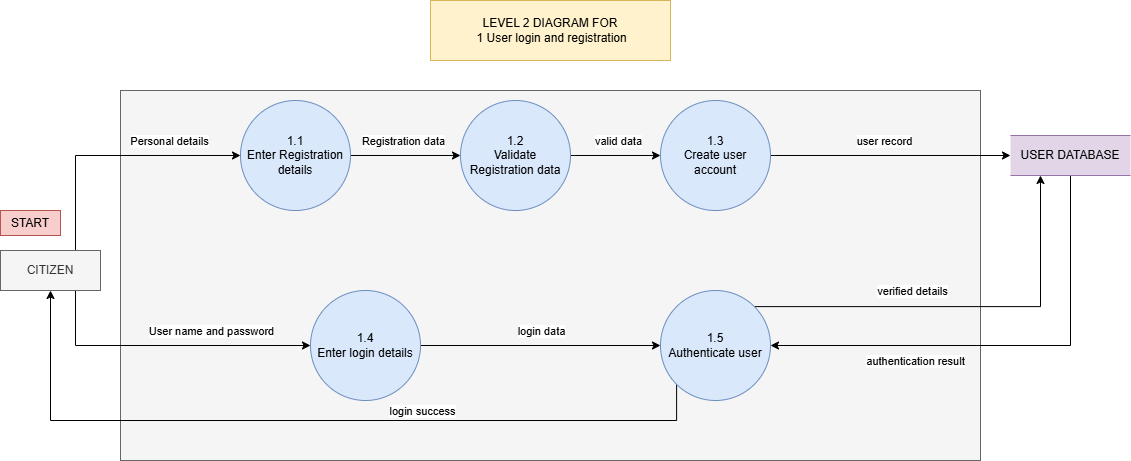

The diagram above was exported from draw.io. Its source (the exported page's mxGraphModel, read from the mxfile embedded in the PNG):
<mxGraphModel dx="1699" dy="473" grid="1" gridSize="10" guides="1" tooltips="1" connect="1" arrows="1" fold="1" page="1" pageScale="1" pageWidth="827" pageHeight="1169" math="0" shadow="0">
  <root>
    <mxCell id="0" />
    <mxCell id="1" parent="0" />
    <mxCell id="zha8JLbGp0tUehmNnpoo-1" parent="1" style="rounded=0;whiteSpace=wrap;html=1;fillColor=#f5f5f5;fontColor=#333333;strokeColor=#666666;" value="" vertex="1">
      <mxGeometry height="370" width="860" x="110" y="120" as="geometry" />
    </mxCell>
    <mxCell id="zha8JLbGp0tUehmNnpoo-2" parent="1" style="rounded=0;whiteSpace=wrap;html=1;fillColor=#fff2cc;strokeColor=#d6b656;" value="LEVEL 2 DIAGRAM FOR&lt;div&gt;&amp;nbsp;1 User login and registration&lt;/div&gt;" vertex="1">
      <mxGeometry height="60" width="240" x="420" y="30" as="geometry" />
    </mxCell>
    <mxCell id="zha8JLbGp0tUehmNnpoo-3" edge="1" parent="1" source="zha8JLbGp0tUehmNnpoo-7" style="edgeStyle=orthogonalEdgeStyle;rounded=0;orthogonalLoop=1;jettySize=auto;html=1;exitX=0.75;exitY=0;exitDx=0;exitDy=0;entryX=0;entryY=0.5;entryDx=0;entryDy=0;" target="zha8JLbGp0tUehmNnpoo-10">
      <mxGeometry relative="1" as="geometry">
        <mxPoint x="140" y="190" as="targetPoint" />
      </mxGeometry>
    </mxCell>
    <mxCell id="zha8JLbGp0tUehmNnpoo-4" connectable="0" parent="zha8JLbGp0tUehmNnpoo-3" style="edgeLabel;html=1;align=center;verticalAlign=middle;resizable=0;points=[];" value="Personal details" vertex="1">
      <mxGeometry relative="1" x="0.4111" y="-1" as="geometry">
        <mxPoint x="5" y="-16" as="offset" />
      </mxGeometry>
    </mxCell>
    <mxCell id="zha8JLbGp0tUehmNnpoo-5" edge="1" parent="1" source="zha8JLbGp0tUehmNnpoo-7" style="edgeStyle=orthogonalEdgeStyle;rounded=0;orthogonalLoop=1;jettySize=auto;html=1;exitX=0.75;exitY=1;exitDx=0;exitDy=0;entryX=0;entryY=0.5;entryDx=0;entryDy=0;" target="zha8JLbGp0tUehmNnpoo-22">
      <mxGeometry relative="1" as="geometry" />
    </mxCell>
    <mxCell id="zha8JLbGp0tUehmNnpoo-6" connectable="0" parent="zha8JLbGp0tUehmNnpoo-5" style="edgeLabel;html=1;align=center;verticalAlign=middle;resizable=0;points=[];" value="User name and password" vertex="1">
      <mxGeometry relative="1" x="0.5" y="-1" as="geometry">
        <mxPoint x="-28" y="-16" as="offset" />
      </mxGeometry>
    </mxCell>
    <mxCell id="zha8JLbGp0tUehmNnpoo-7" parent="1" style="rounded=0;whiteSpace=wrap;html=1;fillColor=#f5f5f5;fontColor=#333333;strokeColor=#666666;" value="CITIZEN" vertex="1">
      <mxGeometry height="40" width="100" x="-10" y="280" as="geometry" />
    </mxCell>
    <mxCell id="zha8JLbGp0tUehmNnpoo-8" edge="1" parent="1" source="zha8JLbGp0tUehmNnpoo-10" style="edgeStyle=orthogonalEdgeStyle;rounded=0;orthogonalLoop=1;jettySize=auto;html=1;exitX=1;exitY=0.5;exitDx=0;exitDy=0;" target="zha8JLbGp0tUehmNnpoo-13">
      <mxGeometry relative="1" as="geometry" />
    </mxCell>
    <mxCell id="zha8JLbGp0tUehmNnpoo-9" connectable="0" parent="zha8JLbGp0tUehmNnpoo-8" style="edgeLabel;html=1;align=center;verticalAlign=middle;resizable=0;points=[];" value="Registration data" vertex="1">
      <mxGeometry relative="1" x="-0.0571" y="-3" as="geometry">
        <mxPoint y="-18" as="offset" />
      </mxGeometry>
    </mxCell>
    <mxCell id="zha8JLbGp0tUehmNnpoo-10" parent="1" style="ellipse;whiteSpace=wrap;html=1;aspect=fixed;fillColor=#dae8fc;strokeColor=#6c8ebf;" value="1.1&lt;div&gt;Enter Registration details&lt;/div&gt;" vertex="1">
      <mxGeometry height="110" width="110" x="230" y="130" as="geometry" />
    </mxCell>
    <mxCell id="zha8JLbGp0tUehmNnpoo-11" edge="1" parent="1" source="zha8JLbGp0tUehmNnpoo-13" style="edgeStyle=orthogonalEdgeStyle;rounded=0;orthogonalLoop=1;jettySize=auto;html=1;exitX=1;exitY=0.5;exitDx=0;exitDy=0;entryX=0;entryY=0.5;entryDx=0;entryDy=0;" target="zha8JLbGp0tUehmNnpoo-16">
      <mxGeometry relative="1" as="geometry" />
    </mxCell>
    <mxCell id="zha8JLbGp0tUehmNnpoo-12" connectable="0" parent="zha8JLbGp0tUehmNnpoo-11" style="edgeLabel;html=1;align=center;verticalAlign=middle;resizable=0;points=[];" value="valid data" vertex="1">
      <mxGeometry relative="1" x="0.0444" as="geometry">
        <mxPoint y="-15" as="offset" />
      </mxGeometry>
    </mxCell>
    <mxCell id="zha8JLbGp0tUehmNnpoo-13" parent="1" style="ellipse;whiteSpace=wrap;html=1;aspect=fixed;fillColor=#dae8fc;strokeColor=#6c8ebf;" value="1.2&lt;div&gt;Validate Registration data&lt;/div&gt;" vertex="1">
      <mxGeometry height="110" width="110" x="450" y="130" as="geometry" />
    </mxCell>
    <mxCell id="zha8JLbGp0tUehmNnpoo-14" edge="1" parent="1" source="zha8JLbGp0tUehmNnpoo-16" style="edgeStyle=orthogonalEdgeStyle;rounded=0;orthogonalLoop=1;jettySize=auto;html=1;exitX=1;exitY=0.5;exitDx=0;exitDy=0;entryX=0;entryY=0.5;entryDx=0;entryDy=0;" target="zha8JLbGp0tUehmNnpoo-19">
      <mxGeometry relative="1" as="geometry" />
    </mxCell>
    <mxCell id="zha8JLbGp0tUehmNnpoo-15" connectable="0" parent="zha8JLbGp0tUehmNnpoo-14" style="edgeLabel;html=1;align=center;verticalAlign=middle;resizable=0;points=[];" value="user record" vertex="1">
      <mxGeometry relative="1" x="-0.0615" y="4" as="geometry">
        <mxPoint y="-11" as="offset" />
      </mxGeometry>
    </mxCell>
    <mxCell id="zha8JLbGp0tUehmNnpoo-16" parent="1" style="ellipse;whiteSpace=wrap;html=1;aspect=fixed;fillColor=#dae8fc;strokeColor=#6c8ebf;" value="1.3&lt;div&gt;Create user account&lt;/div&gt;" vertex="1">
      <mxGeometry height="110" width="110" x="650" y="130" as="geometry" />
    </mxCell>
    <mxCell id="zha8JLbGp0tUehmNnpoo-17" edge="1" parent="1" source="zha8JLbGp0tUehmNnpoo-19" style="edgeStyle=orthogonalEdgeStyle;rounded=0;orthogonalLoop=1;jettySize=auto;html=1;exitX=0.5;exitY=1;exitDx=0;exitDy=0;entryX=1;entryY=0.5;entryDx=0;entryDy=0;" target="zha8JLbGp0tUehmNnpoo-27">
      <mxGeometry relative="1" as="geometry" />
    </mxCell>
    <mxCell id="zha8JLbGp0tUehmNnpoo-18" connectable="0" parent="zha8JLbGp0tUehmNnpoo-17" style="edgeLabel;html=1;align=center;verticalAlign=middle;resizable=0;points=[];" value="authentication result" vertex="1">
      <mxGeometry relative="1" x="0.3778" y="-1" as="geometry">
        <mxPoint x="-2" y="16" as="offset" />
      </mxGeometry>
    </mxCell>
    <mxCell id="zha8JLbGp0tUehmNnpoo-19" parent="1" style="shape=partialRectangle;whiteSpace=wrap;html=1;left=0;right=0;fillColor=#e1d5e7;strokeColor=#9673a6;" value="USER DATABASE" vertex="1">
      <mxGeometry height="40" width="120" x="1000" y="165" as="geometry" />
    </mxCell>
    <mxCell id="zha8JLbGp0tUehmNnpoo-20" edge="1" parent="1" source="zha8JLbGp0tUehmNnpoo-22" style="edgeStyle=orthogonalEdgeStyle;rounded=0;orthogonalLoop=1;jettySize=auto;html=1;exitX=1;exitY=0.5;exitDx=0;exitDy=0;entryX=0;entryY=0.5;entryDx=0;entryDy=0;" target="zha8JLbGp0tUehmNnpoo-27">
      <mxGeometry relative="1" as="geometry" />
    </mxCell>
    <mxCell id="zha8JLbGp0tUehmNnpoo-21" connectable="0" parent="zha8JLbGp0tUehmNnpoo-20" style="edgeLabel;html=1;align=center;verticalAlign=middle;resizable=0;points=[];" value="login data" vertex="1">
      <mxGeometry relative="1" x="0.2" as="geometry">
        <mxPoint x="-24" y="-15" as="offset" />
      </mxGeometry>
    </mxCell>
    <mxCell id="zha8JLbGp0tUehmNnpoo-22" parent="1" style="ellipse;whiteSpace=wrap;html=1;aspect=fixed;fillColor=#dae8fc;strokeColor=#6c8ebf;" value="1.4&lt;div&gt;Enter login details&lt;/div&gt;" vertex="1">
      <mxGeometry height="110" width="110" x="300" y="320" as="geometry" />
    </mxCell>
    <mxCell id="zha8JLbGp0tUehmNnpoo-23" edge="1" parent="1" source="zha8JLbGp0tUehmNnpoo-27" style="edgeStyle=orthogonalEdgeStyle;rounded=0;orthogonalLoop=1;jettySize=auto;html=1;exitX=1;exitY=0;exitDx=0;exitDy=0;entryX=0.25;entryY=1;entryDx=0;entryDy=0;" target="zha8JLbGp0tUehmNnpoo-19">
      <mxGeometry relative="1" as="geometry">
        <mxPoint x="920" y="210" as="targetPoint" />
      </mxGeometry>
    </mxCell>
    <mxCell id="zha8JLbGp0tUehmNnpoo-24" connectable="0" parent="zha8JLbGp0tUehmNnpoo-23" style="edgeLabel;html=1;align=center;verticalAlign=middle;resizable=0;points=[];" value="verified details" vertex="1">
      <mxGeometry relative="1" x="-0.2376" y="1" as="geometry">
        <mxPoint x="-1" y="-15" as="offset" />
      </mxGeometry>
    </mxCell>
    <mxCell id="zha8JLbGp0tUehmNnpoo-25" edge="1" parent="1" source="zha8JLbGp0tUehmNnpoo-27" style="edgeStyle=orthogonalEdgeStyle;rounded=0;orthogonalLoop=1;jettySize=auto;html=1;exitX=0;exitY=1;exitDx=0;exitDy=0;entryX=0.5;entryY=1;entryDx=0;entryDy=0;" target="zha8JLbGp0tUehmNnpoo-7">
      <mxGeometry relative="1" as="geometry">
        <Array as="points">
          <mxPoint x="666" y="450" />
          <mxPoint x="40" y="450" />
        </Array>
        <mxPoint x="30" y="350" as="targetPoint" />
      </mxGeometry>
    </mxCell>
    <mxCell id="zha8JLbGp0tUehmNnpoo-26" connectable="0" parent="zha8JLbGp0tUehmNnpoo-25" style="edgeLabel;html=1;align=center;verticalAlign=middle;resizable=0;points=[];" value="login success" vertex="1">
      <mxGeometry relative="1" x="-0.0772" y="-1" as="geometry">
        <mxPoint x="75" y="-9" as="offset" />
      </mxGeometry>
    </mxCell>
    <mxCell id="zha8JLbGp0tUehmNnpoo-27" parent="1" style="ellipse;whiteSpace=wrap;html=1;aspect=fixed;fillColor=#dae8fc;strokeColor=#6c8ebf;" value="1.5&lt;div&gt;Authenticate user&lt;/div&gt;" vertex="1">
      <mxGeometry height="110" width="110" x="650" y="320" as="geometry" />
    </mxCell>
    <mxCell id="zha8JLbGp0tUehmNnpoo-28" parent="1" style="rounded=0;whiteSpace=wrap;html=1;fillColor=#f8cecc;strokeColor=#b85450;" value="START" vertex="1">
      <mxGeometry height="25" width="60" x="-10" y="240" as="geometry" />
    </mxCell>
  </root>
</mxGraphModel>